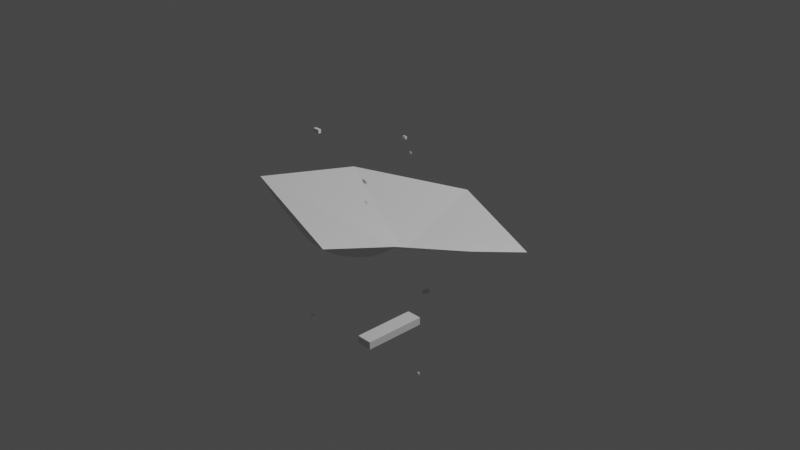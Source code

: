 # Source: gradientDescent3dSimple.blend  (saved by Blender 2.92.15; exported with 4.5.12 LTS)
import bpy
from mathutils import Matrix  # noqa: F401  (used for matrix-valued properties, if any)

bpy.ops.wm.read_factory_settings(use_empty=True)
scene = bpy.context.scene
scene.name = 'Scene'

# ---- collections
col_collection = bpy.data.collections.new('Collection'); scene.collection.children.link(col_collection)

# ---- world
world_world = bpy.data.worlds.new('World'); scene.world = world_world
world_world.use_nodes = True; world_world.node_tree.nodes.clear()
_N = world_world.node_tree.nodes; _L = world_world.node_tree.links
n0 = _N.new('ShaderNodeOutputWorld'); n0.name = 'World Output'; n0.location = (300, 300)
n1 = _N.new('ShaderNodeBackground'); n1.name = 'Background'; n1.location = (10, 300)
n1.inputs[0].default_value = (0.05088, 0.05088, 0.05088, 1.0)
_L.new(n1.outputs[0], n0.inputs[0])
n0.is_active_output = True
world_world.color = (0.05088, 0.05088, 0.05088)
world_world.use_sun_shadow = False
world_world.sun_shadow_jitter_overblur = 0.0

# ---- cameras
cam_camera = bpy.data.cameras.new('Camera')
cam_camera.clip_end = 100.0
cam_camera.ortho_scale = 7.314

# ---- lights
light_light = bpy.data.lights.new('Light', 'POINT')
light_light.transmission_factor = 0.0
light_light.energy = 1000.0
light_light.shadow_soft_size = 0.1
light_light.shadow_maximum_resolution = 0.006
light_light.use_absolute_resolution = True

# ---- meshes
me_plane = bpy.data.meshes.new('Plane')
me_plane.from_pydata([(-1.0, -1.0, 0.0), (1.0, -1.0, 0.0), (-1.0, 1.0, 0.0), (1.0, 1.0, 0.0), (1.0, -1.0, 0.0), (1.0, 1.0, 0.0), (1.0, -1.0, 0.0), (1.0, 1.0, 0.0), (0.999, -1.003, 3.06e-05), (0.999, 0.9974, 3.06e-05), (0.999, -1.003, 3.06e-05), (0.999, 0.9974, 3.06e-05), (-1.0, -1.0, 0.0), (1.0, -1.0, 0.0), (-0.9608, -1.0, 0.0), (-0.9216, -1.0, 0.0), (-0.8824, -1.0, 0.0), (-0.8431, -1.0, 0.0), (-0.8039, -1.0, 0.0), (-0.7647, -1.0, 0.0), (-0.7255, -1.0, 0.0), (-0.6863, -1.0, 0.0), (-0.6471, -1.0, 0.0), (-0.6078, -1.0, 0.0), (-0.5686, -1.0, 0.0), (-0.5294, -1.0, 0.0), (-0.4902, -1.0, 0.0), (-0.451, -1.0, 0.0), (-0.4118, -1.0, 0.0), (-0.3725, -1.0, 0.0), (-0.3333, -1.0, 0.0), (-0.2941, -1.0, 0.0), (-0.2549, -1.0, 0.0), (-0.2157, -1.0, 0.0), (-0.1765, -1.0, 0.0), (-0.1373, -1.0, 0.0), (-0.09804, -1.0, 0.0), (-0.05882, -1.0, 0.0), (-0.01961, -1.0, 0.0), (0.01961, -1.0, 0.0), (0.05882, -1.0, 0.0), (0.09804, -1.0, 7.368e-05), (0.1373, -1.0, 0.001412), (0.1765, -0.9999, 0.003259), (0.2157, -0.9999, 0.004282), (0.2549, -0.9999, 0.005388), (0.2942, -0.9998, 0.008428), (0.3334, -0.9997, 0.01158), (0.3726, -0.9996, 0.01305), (0.4119, -0.9996, 0.01259), (0.4511, -0.9996, 0.01232), (0.4903, -0.9996, 0.01227), (0.5295, -0.9995, 0.01253), (0.5687, -0.9996, 0.01016), (0.6079, -0.9997, 0.005513), (0.6471, -0.9999, 0.00125), (0.6863, -1.0, 0.0), (0.7255, -1.0, 0.0), (0.7647, -1.0, 0.0), (0.8039, -1.0, 0.0), (0.8431, -1.0, 0.0), (0.8824, -1.0, 0.0), (0.9216, -1.0, 0.0), (0.9608, -1.0, 0.0)], [], [(0, 1, 3, 2), (3, 1, 4, 5), (5, 4, 6, 7), (7, 6, 8, 9), (9, 8, 10, 11), (1, 0, 12, 14, 15, 16, 17, 18, 19, 20, 21, 22, 23, 24, 25, 26, 27, 28, 29, 30, 31, 32, 33, 34, 35, 36, 37, 38, 39, 40, 41, 42, 43, 44, 45, 46, 47, 48, 49, 50, 51, 52, 53, 54, 55, 56, 57, 58, 59, 60, 61, 62, 63, 13)])
_uv = me_plane.uv_layers.new(name='UVMap')
_uv.uv.foreach_set('vector', [0.0, 0.0, 1.0, 0.0, 1.0, 1.0, 0.0, 1.0, 1.0, 1.0, 1.0, 0.0, 1.0, 0.0, 1.0, 1.0, 1.0, 1.0, 1.0, 0.0, 1.0, 0.0, 1.0, 1.0, 1.0, 1.0, 1.0, 0.0, 1.0, 0.0, 1.0, 1.0, 1.0, 1.0, 1.0, 0.0, 1.0, 0.0, 1.0, 1.0, 1.0, 0.0, 0.0, 0.0, 0.0, 0.0, 0.01961, 0.0, 0.03922, 0.0, 0.05882, 0.0, 0.07843, 0.0, 0.09804, 0.0, 0.1176, 0.0, 0.1373, 0.0, 0.1569, 0.0, 0.1765, 0.0, 0.1961, 0.0, 0.2157, 0.0, 0.2353, 0.0, 0.2549, 0.0, 0.2745, 0.0, 0.2941, 0.0, 0.3137, 0.0, 0.3333, 0.0, 0.3529, 0.0, 0.3725, 0.0, 0.3922, 0.0, 0.4118, 0.0, 0.4314, 0.0, 0.451, 0.0, 0.4706, 0.0, 0.4902, 0.0, 0.5098, 0.0, 0.5294, 0.0, 0.549, 0.0, 0.5686, 0.0, 0.5882, 0.0, 0.6078, 0.0, 0.6275, 0.0, 0.6471, 0.0, 0.6667, 0.0, 0.6863, 0.0, 0.7059, 0.0, 0.7255, 0.0, 0.7451, 0.0, 0.7647, 0.0, 0.7843, 0.0, 0.8039, 0.0, 0.8235, 0.0, 0.8431, 0.0, 0.8627, 0.0, 0.8824, 0.0, 0.902, 0.0, 0.9216, 0.0, 0.9412, 0.0, 0.9608, 0.0, 0.9804, 0.0, 1.0, 0.0])
me_plane.use_remesh_fix_poles = True
me_plane.use_remesh_preserve_attributes = False
me_plane.use_mirror_vertex_groups = False
me_plane.update()
me_cube_003 = bpy.data.meshes.new('Cube.003')
me_cube_003.from_pydata([(-0.0812, -0.3279, -0.04015), (-0.0812, -0.3279, 0.04015), (-0.0812, 0.3279, -0.04015), (-0.0812, 0.3279, 0.04015), (0.0812, -0.3279, -0.04015), (0.0812, -0.3279, 0.04015), (0.0812, 0.3279, -0.04015), (0.0812, 0.3279, 0.04015)], [], [(0, 1, 3, 2), (2, 3, 7, 6), (6, 7, 5, 4), (4, 5, 1, 0), (2, 6, 4, 0), (7, 3, 1, 5)])
_uv = me_cube_003.uv_layers.new(name='UVMap')
_uv.uv.foreach_set('vector', [0.375, 0.0, 0.625, 0.0, 0.625, 0.25, 0.375, 0.25, 0.375, 0.25, 0.625, 0.25, 0.625, 0.5, 0.375, 0.5, 0.375, 0.5, 0.625, 0.5, 0.625, 0.75, 0.375, 0.75, 0.375, 0.75, 0.625, 0.75, 0.625, 1.0, 0.375, 1.0, 0.125, 0.5, 0.375, 0.5, 0.375, 0.75, 0.125, 0.75, 0.625, 0.5, 0.875, 0.5, 0.875, 0.75, 0.625, 0.75])
me_cube_003.use_remesh_fix_poles = True
me_cube_003.use_remesh_preserve_attributes = False
me_cube_003.use_mirror_vertex_groups = False
me_cube_003.update()
me_cube_004 = bpy.data.meshes.new('Cube.004')
me_cube_004.from_pydata([(-0.03587, -0.01496, -0.01797), (-0.03587, -0.01496, 0.01797), (-0.03587, 0.01496, -0.01797), (-0.03587, 0.01496, 0.01797), (0.03587, -0.01496, -0.01797), (0.03587, -0.01496, 0.01797), (0.03587, 0.01496, -0.01797), (0.03587, 0.01496, 0.01797)], [], [(0, 1, 3, 2), (2, 3, 7, 6), (6, 7, 5, 4), (4, 5, 1, 0), (2, 6, 4, 0), (7, 3, 1, 5)])
_uv = me_cube_004.uv_layers.new(name='UVMap')
_uv.uv.foreach_set('vector', [0.375, 0.0, 0.625, 0.0, 0.625, 0.25, 0.375, 0.25, 0.375, 0.25, 0.625, 0.25, 0.625, 0.5, 0.375, 0.5, 0.375, 0.5, 0.625, 0.5, 0.625, 0.75, 0.375, 0.75, 0.375, 0.75, 0.625, 0.75, 0.625, 1.0, 0.375, 1.0, 0.125, 0.5, 0.375, 0.5, 0.375, 0.75, 0.125, 0.75, 0.625, 0.5, 0.875, 0.5, 0.875, 0.75, 0.625, 0.75])
me_cube_004.use_remesh_fix_poles = True
me_cube_004.use_remesh_preserve_attributes = False
me_cube_004.use_mirror_vertex_groups = False
me_cube_004.update()
me_cube_005 = bpy.data.meshes.new('Cube.005')
me_cube_005.from_pydata([(-0.02054, -0.008671, -0.01388), (-0.02054, -0.008671, 0.01388), (-0.02054, 0.008671, -0.01388), (-0.02054, 0.008671, 0.01388), (0.02054, -0.008671, -0.01388), (0.02054, -0.008671, 0.01388), (0.02054, 0.008671, -0.01388), (0.02054, 0.008671, 0.01388)], [], [(0, 1, 3, 2), (2, 3, 7, 6), (6, 7, 5, 4), (4, 5, 1, 0), (2, 6, 4, 0), (7, 3, 1, 5)])
_uv = me_cube_005.uv_layers.new(name='UVMap')
_uv.uv.foreach_set('vector', [0.375, 0.0, 0.625, 0.0, 0.625, 0.25, 0.375, 0.25, 0.375, 0.25, 0.625, 0.25, 0.625, 0.5, 0.375, 0.5, 0.375, 0.5, 0.625, 0.5, 0.625, 0.75, 0.375, 0.75, 0.375, 0.75, 0.625, 0.75, 0.625, 1.0, 0.375, 1.0, 0.125, 0.5, 0.375, 0.5, 0.375, 0.75, 0.125, 0.75, 0.625, 0.5, 0.875, 0.5, 0.875, 0.75, 0.625, 0.75])
me_cube_005.use_remesh_fix_poles = True
me_cube_005.use_remesh_preserve_attributes = False
me_cube_005.use_mirror_vertex_groups = False
me_cube_005.update()
me_cube_006 = bpy.data.meshes.new('Cube.006')
me_cube_006.from_pydata([(-0.01442, -0.002129, -0.01025), (-0.01442, -0.002129, 0.01025), (-0.01442, 0.002129, -0.01025), (-0.01442, 0.002129, 0.01025), (0.01442, -0.002129, -0.01025), (0.01442, -0.002129, 0.01025), (0.01442, 0.002129, -0.01025), (0.01442, 0.002129, 0.01025)], [], [(0, 1, 3, 2), (2, 3, 7, 6), (6, 7, 5, 4), (4, 5, 1, 0), (2, 6, 4, 0), (7, 3, 1, 5)])
_uv = me_cube_006.uv_layers.new(name='UVMap')
_uv.uv.foreach_set('vector', [0.375, 0.0, 0.625, 0.0, 0.625, 0.25, 0.375, 0.25, 0.375, 0.25, 0.625, 0.25, 0.625, 0.5, 0.375, 0.5, 0.375, 0.5, 0.625, 0.5, 0.625, 0.75, 0.375, 0.75, 0.375, 0.75, 0.625, 0.75, 0.625, 1.0, 0.375, 1.0, 0.125, 0.5, 0.375, 0.5, 0.375, 0.75, 0.125, 0.75, 0.625, 0.5, 0.875, 0.5, 0.875, 0.75, 0.625, 0.75])
me_cube_006.use_remesh_fix_poles = True
me_cube_006.use_remesh_preserve_attributes = False
me_cube_006.use_mirror_vertex_groups = False
me_cube_006.update()
me_cube_007 = bpy.data.meshes.new('Cube.007')
me_cube_007.from_pydata([(-0.01109, -0.009628, -0.0131), (-0.01109, -0.009628, 0.0131), (-0.01109, 0.009628, -0.0131), (-0.01109, 0.009628, 0.0131), (0.01109, -0.009628, -0.0131), (0.01109, -0.009628, 0.0131), (0.01109, 0.009628, -0.0131), (0.01109, 0.009628, 0.0131)], [], [(0, 1, 3, 2), (2, 3, 7, 6), (6, 7, 5, 4), (4, 5, 1, 0), (2, 6, 4, 0), (7, 3, 1, 5)])
_uv = me_cube_007.uv_layers.new(name='UVMap')
_uv.uv.foreach_set('vector', [0.375, 0.0, 0.625, 0.0, 0.625, 0.25, 0.375, 0.25, 0.375, 0.25, 0.625, 0.25, 0.625, 0.5, 0.375, 0.5, 0.375, 0.5, 0.625, 0.5, 0.625, 0.75, 0.375, 0.75, 0.375, 0.75, 0.625, 0.75, 0.625, 1.0, 0.375, 1.0, 0.125, 0.5, 0.375, 0.5, 0.375, 0.75, 0.125, 0.75, 0.625, 0.5, 0.875, 0.5, 0.875, 0.75, 0.625, 0.75])
me_cube_007.use_remesh_fix_poles = True
me_cube_007.use_remesh_preserve_attributes = False
me_cube_007.use_mirror_vertex_groups = False
me_cube_007.update()
me_cube_008 = bpy.data.meshes.new('Cube.008')
me_cube_008.from_pydata([(-0.0139, -0.02418, -0.01552), (-0.0139, -0.02418, 0.01552), (-0.0139, 0.02418, -0.01552), (-0.0139, 0.02418, 0.01552), (0.0139, -0.02418, -0.01552), (0.0139, -0.02418, 0.01552), (0.0139, 0.02418, -0.01552), (0.0139, 0.02418, 0.01552)], [], [(0, 1, 3, 2), (2, 3, 7, 6), (6, 7, 5, 4), (4, 5, 1, 0), (2, 6, 4, 0), (7, 3, 1, 5)])
_uv = me_cube_008.uv_layers.new(name='UVMap')
_uv.uv.foreach_set('vector', [0.375, 0.0, 0.625, 0.0, 0.625, 0.25, 0.375, 0.25, 0.375, 0.25, 0.625, 0.25, 0.625, 0.5, 0.375, 0.5, 0.375, 0.5, 0.625, 0.5, 0.625, 0.75, 0.375, 0.75, 0.375, 0.75, 0.625, 0.75, 0.625, 1.0, 0.375, 1.0, 0.125, 0.5, 0.375, 0.5, 0.375, 0.75, 0.125, 0.75, 0.625, 0.5, 0.875, 0.5, 0.875, 0.75, 0.625, 0.75])
me_cube_008.use_remesh_fix_poles = True
me_cube_008.use_remesh_preserve_attributes = False
me_cube_008.use_mirror_vertex_groups = False
me_cube_008.update()
me_cube_009 = bpy.data.meshes.new('Cube.009')
me_cube_009.from_pydata([(-0.009972, -0.009737, -0.01012), (-0.009972, -0.009737, 0.01012), (-0.009972, 0.009737, -0.01012), (-0.009972, 0.009737, 0.01012), (0.009972, -0.009737, -0.01012), (0.009972, -0.009737, 0.01012), (0.009972, 0.009737, -0.01012), (0.009972, 0.009737, 0.01012)], [], [(0, 1, 3, 2), (2, 3, 7, 6), (6, 7, 5, 4), (4, 5, 1, 0), (2, 6, 4, 0), (7, 3, 1, 5)])
_uv = me_cube_009.uv_layers.new(name='UVMap')
_uv.uv.foreach_set('vector', [0.375, 0.0, 0.625, 0.0, 0.625, 0.25, 0.375, 0.25, 0.375, 0.25, 0.625, 0.25, 0.625, 0.5, 0.375, 0.5, 0.375, 0.5, 0.625, 0.5, 0.625, 0.75, 0.375, 0.75, 0.375, 0.75, 0.625, 0.75, 0.625, 1.0, 0.375, 1.0, 0.125, 0.5, 0.375, 0.5, 0.375, 0.75, 0.125, 0.75, 0.625, 0.5, 0.875, 0.5, 0.875, 0.75, 0.625, 0.75])
me_cube_009.use_remesh_fix_poles = True
me_cube_009.use_remesh_preserve_attributes = False
me_cube_009.use_mirror_vertex_groups = False
me_cube_009.update()
me_cube_010 = bpy.data.meshes.new('Cube.010')
me_cube_010.from_pydata([(-0.01872, -0.03996, -0.01522), (-0.01872, -0.03996, 0.01522), (-0.01872, 0.03996, -0.01522), (-0.01872, 0.03996, 0.01522), (0.01872, -0.03996, -0.01522), (0.01872, -0.03996, 0.01522), (0.01872, 0.03996, -0.01522), (0.01872, 0.03996, 0.01522)], [], [(0, 1, 3, 2), (2, 3, 7, 6), (6, 7, 5, 4), (4, 5, 1, 0), (2, 6, 4, 0), (7, 3, 1, 5)])
_uv = me_cube_010.uv_layers.new(name='UVMap')
_uv.uv.foreach_set('vector', [0.375, 0.0, 0.625, 0.0, 0.625, 0.25, 0.375, 0.25, 0.375, 0.25, 0.625, 0.25, 0.625, 0.5, 0.375, 0.5, 0.375, 0.5, 0.625, 0.5, 0.625, 0.75, 0.375, 0.75, 0.375, 0.75, 0.625, 0.75, 0.625, 1.0, 0.375, 1.0, 0.125, 0.5, 0.375, 0.5, 0.375, 0.75, 0.125, 0.75, 0.625, 0.5, 0.875, 0.5, 0.875, 0.75, 0.625, 0.75])
me_cube_010.use_remesh_fix_poles = True
me_cube_010.use_remesh_preserve_attributes = False
me_cube_010.use_mirror_vertex_groups = False
me_cube_010.update()

# ---- objects
ob_light = bpy.data.objects.new('Light', light_light)
ob_camera = bpy.data.objects.new('Camera', cam_camera)
ob_plane = bpy.data.objects.new('Plane', me_plane)
ob_cube = bpy.data.objects.new('Cube', me_cube_003)
ob_cube_001 = bpy.data.objects.new('Cube.001', me_cube_004)
ob_cube_002 = bpy.data.objects.new('Cube.002', me_cube_005)
ob_cube_003 = bpy.data.objects.new('Cube.003', me_cube_006)
ob_cube_004 = bpy.data.objects.new('Cube.004', me_cube_007)
ob_cube_005 = bpy.data.objects.new('Cube.005', me_cube_008)
ob_cube_006 = bpy.data.objects.new('Cube.006', me_cube_009)
ob_cube_007 = bpy.data.objects.new('Cube.007', me_cube_010)

# ---- transforms, parenting, visibility, modifiers, constraints
ob_light.location = (4.076, 1.005, 5.904)
ob_light.rotation_euler = (0.6503, 0.05522, 1.866)
ob_light.lock_rotations_4d = False
ob_light.empty_display_type = 'ARROWS'
ob_light.color = (0.0, 0.0, 0.0, 0.0)
ob_light.lineart.crease_threshold = 0.0
ob_camera.location = (7.359, -6.926, 4.958)
ob_camera.rotation_euler = (1.109, 0.0, 0.8149)
ob_camera.lock_rotations_4d = False
ob_camera.empty_display_type = 'ARROWS'
ob_camera.color = (0.0, 0.0, 0.0, 0.0)
ob_camera.display_type = 'WIRE'
ob_camera.lineart.crease_threshold = 0.0
ob_plane.location = (0.0, 0.0, 0.0)
ob_plane.lineart.crease_threshold = 0.0
_m = ob_plane.modifiers.new('Subdivision', 'SUBSURF')
_m.uv_smooth = 'PRESERVE_CORNERS'
_m.subdivision_type = 'SIMPLE'
_m.levels = 4
_m.render_levels = 1
_m = ob_plane.modifiers.new('SimpleDeform', 'SIMPLE_DEFORM')
_m = ob_plane.modifiers.new('SimpleDeform.001', 'SIMPLE_DEFORM')
_m.deform_method = 'BEND'
_m.deform_axis = 'Y'
_m = ob_plane.modifiers.new('SimpleDeform.002', 'SIMPLE_DEFORM')
_m.deform_axis = 'Y'
_m = ob_plane.modifiers.new('Warp', 'WARP')
_m.object_from = ob_cube_003
_m.object_to = ob_cube
_m.strength = 0.5
_m = ob_plane.modifiers.new('Warp.001', 'WARP')
_m.object_from = ob_cube_007
_m.object_to = ob_cube_004
_m = ob_plane.modifiers.new('Warp.002', 'WARP')
_m.object_from = ob_cube_005
_m.object_to = ob_cube_002
_m.strength = 0.5
_m = ob_plane.modifiers.new('Wave', 'WAVE')
_m.height = 0.1322
_m.width = 1.414
_m.narrowness = 2.247
_m = ob_plane.modifiers.new('Warp.003', 'WARP')
_m.object_from = ob_cube_001
_m.object_to = ob_cube_006
ob_cube.location = (0.6468, -0.7364, -0.7158)
ob_cube.lineart.crease_threshold = 0.0
ob_cube_001.location = (-0.2938, -0.784, 1.087)
ob_cube_001.lineart.crease_threshold = 0.0
ob_cube_002.location = (-0.1466, 0.215, 0.7832)
ob_cube_002.lineart.crease_threshold = 0.0
ob_cube_003.location = (0.05754, 0.1003, 0.713)
ob_cube_003.lineart.crease_threshold = 0.0
ob_cube_004.location = (0.1385, 0.1557, -1.88)
ob_cube_004.lineart.crease_threshold = 0.0
ob_cube_005.location = (-0.6455, -0.1683, 0.01552)
ob_cube_005.lineart.crease_threshold = 0.0
ob_cube_006.location = (-0.3537, -0.8843, -0.9253)
ob_cube_006.lineart.crease_threshold = 0.0
ob_cube_007.location = (0.2113, 0.184, -0.835)
ob_cube_007.rotation_euler = (-3.142, -0.0, 0.0)
ob_cube_007.lineart.crease_threshold = 0.0

# ---- collection membership
col_collection.objects.link(ob_light)
col_collection.objects.link(ob_camera)
col_collection.objects.link(ob_plane)
col_collection.objects.link(ob_cube)
col_collection.objects.link(ob_cube_001)
col_collection.objects.link(ob_cube_002)
col_collection.objects.link(ob_cube_003)
col_collection.objects.link(ob_cube_004)
col_collection.objects.link(ob_cube_005)
col_collection.objects.link(ob_cube_006)
col_collection.objects.link(ob_cube_007)

# ---- scene / render settings (as saved in the file)
scene.camera = ob_camera
scene.frame_start = 1; scene.frame_end = 250; scene.frame_set(1)
scene.render.engine = 'BLENDER_EEVEE_NEXT'
scene.cycles.use_denoising = False
scene.cycles.samples = 128
scene.cycles.sampling_pattern = 'TABULATED_SOBOL'
scene.cycles.use_adaptive_sampling = False
scene.cycles.use_light_tree = False
scene.view_settings.view_transform = 'Filmic'
bpy.context.view_layer.update()
